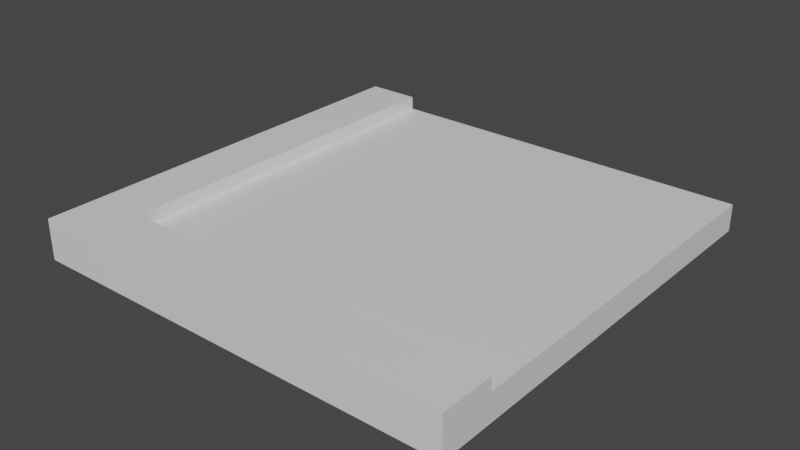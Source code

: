 # Source: Road_r.blend  (saved by Blender 2.83.19; exported with 4.5.12 LTS)
import bpy
from mathutils import Matrix  # noqa: F401  (used for matrix-valued properties, if any)

bpy.ops.wm.read_factory_settings(use_empty=True)
scene = bpy.context.scene
scene.name = 'Scene'

# ---- collections
col_collection = bpy.data.collections.new('Collection'); scene.collection.children.link(col_collection)

# ---- materials (node trees are filled in below, after node groups)
mat_material_002 = bpy.data.materials.new('Material.002')
mat_material_002.alpha_threshold = 0.0
mat_material_002.use_transparent_shadow = False
mat_material_002.line_color = (0.0, 0.0, 0.0, 1.0)

# ---- material node trees
mat_material_002.use_nodes = True; mat_material_002.node_tree.nodes.clear()
_N = mat_material_002.node_tree.nodes; _L = mat_material_002.node_tree.links
n0 = _N.new('ShaderNodeOutputMaterial'); n0.name = 'Material Output'; n0.location = (300, 300)
n1 = _N.new('ShaderNodeBsdfPrincipled'); n1.name = 'Principled BSDF'; n1.location = (10, 300)
n1.distribution = 'GGX'
n1.subsurface_method = 'BURLEY'
n1.inputs[2].default_value = 0.4
n1.inputs[3].default_value = 1.45
n1.inputs[27].default_value = (0.0, 0.0, 0.0, 1.0)
n1.inputs[28].default_value = 1.0
_L.new(n1.outputs[0], n0.inputs[0])
n0.is_active_output = True

# ---- world
world_world = bpy.data.worlds.new('World'); scene.world = world_world
world_world.use_nodes = True; world_world.node_tree.nodes.clear()
_N = world_world.node_tree.nodes; _L = world_world.node_tree.links
n0 = _N.new('ShaderNodeOutputWorld'); n0.name = 'World Output'; n0.location = (300, 300)
n1 = _N.new('ShaderNodeBackground'); n1.name = 'Background'; n1.location = (10, 300)
n1.inputs[0].default_value = (0.05088, 0.05088, 0.05088, 1.0)
_L.new(n1.outputs[0], n0.inputs[0])
n0.is_active_output = True
world_world.color = (0.05088, 0.05088, 0.05088)
world_world.use_sun_shadow = False
world_world.sun_shadow_jitter_overblur = 0.0

# ---- meshes
me_cube_002 = bpy.data.meshes.new('Cube.002')
me_cube_002.from_pydata([(-0.75, 1.0, 0.125), (1.0, 1.0, 0.125), (1.0, -0.75, 0.125), (1.0, -0.75, 0.0), (1.0, 1.0, 0.0), (-0.75, -0.75, 0.125), (-0.75, -1.0, 0.0), (-0.75, -1.0, 0.125), (1.0, -1.0, 0.125), (1.0, -1.0, 0.0), (1.0, -0.75, 0.1875), (-0.75, -0.75, 0.1875), (1.0, -1.0, 0.1875), (-0.75, -1.0, 0.1875), (-1.0, -0.75, 0.125), (-1.0, -0.75, 0.1875), (-1.0, -1.0, 0.1875), (-1.0, -1.0, 0.125), (-1.0, -0.75, 0.0), (-1.0, -1.0, 0.0), (-0.75, 1.0, 0.1875), (-1.0, 1.0, 0.125), (-1.0, 1.0, 0.0), (-1.0, 1.0, 0.1875)], [], [(1, 2, 3, 4), (3, 2, 8, 9), (5, 2, 1, 0), (8, 2, 10, 12), (9, 8, 7, 6), (13, 11, 15, 16), (10, 11, 13, 12), (7, 8, 12, 13), (6, 7, 17, 19), (2, 5, 11, 10), (19, 17, 14, 18), (5, 0, 20, 11), (7, 13, 16, 17), (14, 17, 16, 15), (18, 14, 21, 22), (21, 14, 15, 23), (15, 11, 20, 23), (0, 21, 23, 20), (1, 4, 22, 21, 0)])
_uv = me_cube_002.uv_layers.new(name='UVMap')
_uv.uv.foreach_set('vector', [0.625, 0.75, 0.625, 0.75, 0.375, 0.75, 0.0, 0.0, 0.375, 0.75, 0.625, 0.75, 0.625, 0.75, 0.375, 0.75, 0.875, 0.75, 0.625, 0.75, 0.625, 0.75, 0.875, 0.75, 0.625, 0.75, 0.625, 0.75, 0.625, 0.75, 0.625, 0.75, 0.375, 0.75, 0.625, 0.75, 0.625, 1.0, 0.375, 1.0, 0.875, 0.75, 0.875, 0.75, 0.875, 0.75, 0.875, 0.75, 0.625, 0.75, 0.875, 0.75, 0.875, 0.75, 0.625, 0.75, 0.625, 1.0, 0.625, 0.75, 0.625, 0.75, 0.625, 1.0, 0.375, 1.0, 0.625, 1.0, 0.625, 1.0, 0.375, 1.0, 0.625, 0.75, 0.875, 0.75, 0.875, 0.75, 0.625, 0.75, 0.375, 1.0, 0.625, 1.0, 0.625, 1.0, 0.375, 1.0, 0.875, 0.75, 0.875, 0.75, 0.875, 0.75, 0.875, 0.75, 0.625, 1.0, 0.625, 1.0, 0.625, 1.0, 0.625, 1.0, 0.875, 0.75, 0.625, 1.0, 0.875, 0.75, 0.875, 0.75, 0.375, 1.0, 0.625, 1.0, 0.625, 1.0, 0.375, 1.0, 0.625, 1.0, 0.625, 1.0, 0.625, 1.0, 0.625, 1.0, 0.625, 1.0, 0.875, 0.75, 0.875, 0.75, 0.625, 1.0, 0.875, 0.75, 0.625, 1.0, 0.625, 1.0, 0.875, 0.75, 0.625, 0.75, 0.0, 0.0, 0.375, 1.0, 0.625, 1.0, 0.875, 0.75])
me_cube_002.materials.append(mat_material_002)
me_cube_002.use_remesh_preserve_volume = False
me_cube_002.use_remesh_preserve_attributes = False
me_cube_002.use_mirror_vertex_groups = False
me_cube_002.update()

# ---- objects
ob_cube_002 = bpy.data.objects.new('Cube.002', me_cube_002)

# ---- transforms, parenting, visibility, modifiers, constraints
ob_cube_002.location = (0.0, 0.0, 0.0)
ob_cube_002.lock_rotations_4d = False
ob_cube_002.empty_display_type = 'ARROWS'
ob_cube_002.lineart.crease_threshold = 0.0

# ---- collection membership
col_collection.objects.link(ob_cube_002)

# ---- scene / render settings (as saved in the file)
scene.frame_start = 1; scene.frame_end = 250; scene.frame_set(1)
scene.render.engine = 'BLENDER_EEVEE_NEXT'
scene.cycles.use_denoising = False
scene.cycles.samples = 128
scene.cycles.sampling_pattern = 'TABULATED_SOBOL'
scene.cycles.use_adaptive_sampling = False
scene.cycles.use_light_tree = False
scene.view_settings.view_transform = 'Filmic'
bpy.context.view_layer.update()

# ---- added for rendering (the .blend has no active camera and no usable light): camera, sun
cam_auto = bpy.data.cameras.new('AutoCamera')
cam_auto.lens = 50.0
cam_auto.sensor_width = 36.0
cam_auto.clip_end = 1000.0
ob_auto_camera = bpy.data.objects.new('AutoCamera', cam_auto)
scene.collection.objects.link(ob_auto_camera)
ob_auto_camera.location = (2.62267, -3.14721, 2.19189)
ob_auto_camera.rotation_euler = (1.09748, -7.21219e-08, 0.694738)
scene.camera = ob_auto_camera
light_auto_sun = bpy.data.lights.new('AutoSun', 'SUN')
light_auto_sun.energy = 3.0
light_auto_sun.angle = 0.0523599
ob_auto_sun = bpy.data.objects.new('AutoSun', light_auto_sun)
scene.collection.objects.link(ob_auto_sun)
ob_auto_sun.rotation_euler = (0.872665, 0.174533, 0.523599)
bpy.context.view_layer.update()
